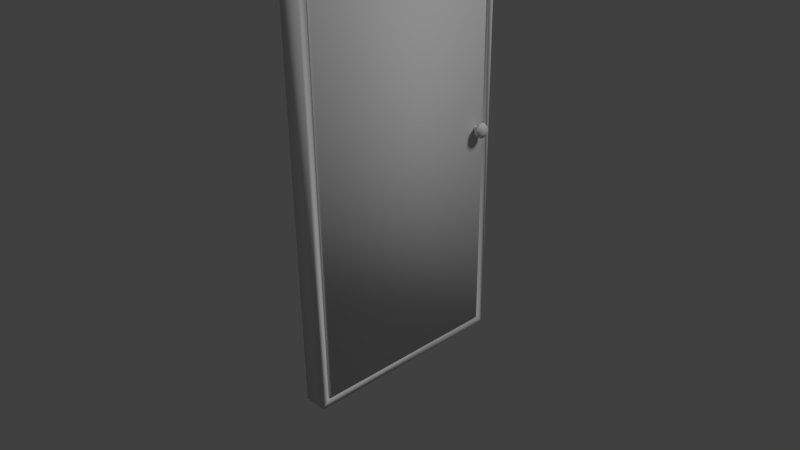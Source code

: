 # Source: metal_door.blend  (saved by Blender 2.66.1; exported with 4.5.12 LTS)
import bpy
from mathutils import Matrix  # noqa: F401  (used for matrix-valued properties, if any)

bpy.ops.wm.read_factory_settings(use_empty=True)
scene = bpy.context.scene
scene.name = 'Scene'

# ---- collections
col_collection_1 = bpy.data.collections.new('Collection 1'); scene.collection.children.link(col_collection_1)

# ---- materials (node trees are filled in below, after node groups)
mat_material = bpy.data.materials.new('Material')
mat_material.alpha_threshold = 0.0
mat_material.use_transparent_shadow = False
mat_material.roughness = 0.5
mat_material.specular_intensity = 0.007692
mat_material.line_color = (0.0, 0.0, 0.0, 1.0)

# ---- material node trees

# ---- world
world_world = bpy.data.worlds.new('World'); scene.world = world_world
world_world.color = (0.05088, 0.05088, 0.05088)
world_world.use_sun_shadow = False
world_world.sun_shadow_jitter_overblur = 0.0
world_world.cycles.sampling_method = 'MANUAL'
world_world.cycles.sample_map_resolution = 256

# ---- cameras
cam_camera = bpy.data.cameras.new('Camera')
cam_camera.clip_end = 100.0
cam_camera.lens = 35.0
cam_camera.sensor_width = 32.0
cam_camera.sensor_height = 18.0
cam_camera.ortho_scale = 7.314
cam_camera.dof.focus_distance = 0.0
cam_camera.dof.aperture_fstop = 128.0

# ---- lights
light_lamp = bpy.data.lights.new('Lamp', 'SUN')
light_lamp.transmission_factor = 0.0
light_lamp.cutoff_distance = 30.0
light_lamp.angle = 0.1993
light_lamp.energy = 1.0
light_lamp.shadow_buffer_clip_start = 1.001
light_lamp.shadow_soft_size = 0.1
light_lamp.shadow_cascade_max_distance = 1000.0
light_lamp.cycles.use_multiple_importance_sampling = False

# ---- meshes
me_cube = bpy.data.meshes.new('Cube')
me_cube.from_pydata([(0.7038, -1.691, -1.0), (0.7038, 1.0, -1.0), (0.7038, -1.691, 4.54), (0.7038, 1.0, 4.54), (0.7038, -1.613, -0.9084), (0.7038, 0.9218, -0.9084), (0.7038, -1.613, 4.448), (0.7038, 0.9218, 4.448), (0.731, -1.613, -0.9084), (0.731, 0.9218, -0.9084), (0.731, -1.613, 4.448), (0.731, 0.9218, 4.448), (0.731, -1.574, -0.8834), (0.731, 0.8828, -0.8834), (0.731, -1.574, 4.423), (0.731, 0.8828, 4.423), (0.698, -1.574, -0.8834), (0.698, 0.8828, -0.8834), (0.698, -1.574, 4.423), (0.698, 0.8828, 4.423), (0.6969, 0.7336, 1.742), (0.6971, 0.7933, 1.742), (0.6969, 0.7336, 1.798), (0.6971, 0.7933, 1.798), (0.6303, 0.7336, 1.742), (0.6303, 0.7933, 1.742), (0.6303, 0.7336, 1.798), (0.6303, 0.7933, 1.798), (0.6295, 0.7327, 1.856), (0.6295, 0.7943, 1.856), (0.5825, 0.7327, 1.856), (0.5825, 0.7943, 1.856), (0.6295, 0.6754, 1.742), (0.6295, 0.6754, 1.799), (0.5825, 0.6754, 1.742), (0.5825, 0.6754, 1.799), (0.6295, 0.7327, 1.684), (0.6295, 0.7943, 1.684), (0.5825, 0.7327, 1.684), (0.5825, 0.7943, 1.684), (0.6295, 0.8516, 1.742), (0.6295, 0.8516, 1.799), (0.5825, 0.8516, 1.742), (0.5825, 0.8516, 1.799), (0.5517, 0.7327, 1.806), (0.5517, 0.7943, 1.806), (0.5517, 0.7327, 1.734), (0.5517, 0.7943, 1.734), (0.9962, -1.691, 4.54), (0.9962, 1.0, 4.54), (0.9962, -1.691, -1.0), (0.9962, 1.0, -1.0), (0.9962, -1.613, 4.448), (0.9962, 0.9218, 4.448), (0.9962, -1.613, -0.9084), (0.9962, 0.9218, -0.9084), (0.969, -1.613, 4.448), (0.969, 0.9218, 4.448), (0.969, -1.613, -0.9084), (0.969, 0.9218, -0.9084), (0.969, -1.574, 4.423), (0.969, 0.8828, 4.423), (0.969, -1.574, -0.8834), (0.969, 0.8828, -0.8834), (1.002, -1.574, 4.423), (1.002, 0.8828, 4.423), (1.002, -1.574, -0.8834), (1.002, 0.8828, -0.8834), (1.003, 0.7336, 1.798), (1.003, 0.7933, 1.798), (1.003, 0.7336, 1.742), (1.003, 0.7933, 1.742), (1.07, 0.7336, 1.798), (1.07, 0.7933, 1.798), (1.07, 0.7336, 1.742), (1.07, 0.7933, 1.742), (1.071, 0.7327, 1.684), (1.071, 0.7943, 1.684), (1.117, 0.7327, 1.684), (1.117, 0.7943, 1.684), (1.071, 0.6754, 1.799), (1.071, 0.6754, 1.742), (1.117, 0.6754, 1.799), (1.117, 0.6754, 1.742), (1.071, 0.7327, 1.856), (1.071, 0.7943, 1.856), (1.117, 0.7327, 1.856), (1.117, 0.7943, 1.856), (1.071, 0.8516, 1.799), (1.071, 0.8516, 1.742), (1.117, 0.8516, 1.799), (1.117, 0.8516, 1.742), (1.148, 0.7327, 1.734), (1.148, 0.7943, 1.734), (1.148, 0.7327, 1.806), (1.148, 0.7943, 1.806)], [], [(2, 3, 7, 6), (6, 7, 11, 10), (0, 2, 6, 4), (3, 1, 5, 7), (1, 0, 4, 5), (10, 11, 15, 14), (5, 4, 8, 9), (4, 6, 10, 8), (7, 5, 9, 11), (14, 15, 19, 18), (9, 8, 12, 13), (8, 10, 14, 12), (11, 9, 13, 15), (15, 13, 17, 19), (13, 12, 16, 17), (12, 14, 18, 16), (22, 23, 27, 26), (16, 18, 19, 17), (20, 22, 26, 24), (23, 21, 25, 27), (21, 20, 24, 25), (28, 29, 31, 30), (32, 33, 35, 34), (37, 36, 38, 39), (41, 40, 42, 43), (30, 35, 33, 28), (29, 41, 43, 31), (34, 38, 36, 32), (42, 40, 37, 39), (36, 24, 26, 28, 33, 32), (28, 26, 27, 29), (24, 36, 37, 25), (25, 37, 40, 41, 29, 27), (30, 31, 45, 44), (39, 38, 46, 47), (46, 44, 45, 47), (46, 34, 35, 44), (42, 47, 45, 43), (45, 31, 43), (30, 44, 35), (34, 46, 38), (39, 47, 42), (50, 51, 55, 54), (54, 55, 59, 58), (48, 50, 54, 52), (51, 49, 53, 55), (49, 48, 52, 53), (58, 59, 63, 62), (53, 52, 56, 57), (52, 54, 58, 56), (55, 53, 57, 59), (62, 63, 67, 66), (57, 56, 60, 61), (56, 58, 62, 60), (59, 57, 61, 63), (63, 61, 65, 67), (61, 60, 64, 65), (60, 62, 66, 64), (70, 71, 75, 74), (64, 66, 67, 65), (68, 70, 74, 72), (71, 69, 73, 75), (69, 68, 72, 73), (76, 77, 79, 78), (80, 81, 83, 82), (85, 84, 86, 87), (89, 88, 90, 91), (79, 91, 89, 77), (78, 83, 81, 76), (82, 86, 84, 80), (90, 88, 85, 87), (84, 72, 74, 76, 81, 80), (76, 74, 75, 77), (72, 84, 85, 73), (73, 85, 88, 89, 77, 75), (78, 79, 93, 92), (87, 86, 94, 95), (94, 92, 93, 95), (94, 82, 83, 92), (90, 95, 93, 91), (93, 79, 91), (78, 92, 83), (82, 94, 86), (87, 95, 90), (51, 1, 3, 49), (2, 48, 49, 3), (0, 50, 48, 2), (50, 0, 1, 51)])
me_cube.polygons.foreach_set('use_smooth', [True] * 88)
_uv = me_cube.uv_layers.new(name='UVMap')
_uv.uv.foreach_set('vector', [0.2629, 0.5002, 0.02705, 0.5009, 0.03388, 0.4929, 0.256, 0.4922, 0.04534, 0.7287, 0.04466, 0.5065, 0.04704, 0.5065, 0.04772, 0.7287, 0.2614, 0.01466, 0.2629, 0.5002, 0.256, 0.4922, 0.2546, 0.02271, 0.02705, 0.5009, 0.02556, 0.01538, 0.03244, 0.02339, 0.03388, 0.4929, 0.02556, 0.01538, 0.2614, 0.01466, 0.2546, 0.02271, 0.03244, 0.02339, 0.7351, 0.4841, 0.5129, 0.4848, 0.5163, 0.4826, 0.7317, 0.4819, 0.3198, 0.7287, 0.3205, 0.5065, 0.3229, 0.5065, 0.3222, 0.7287, 0.3051, 0.5065, 0.3036, 0.976, 0.3012, 0.976, 0.3027, 0.5065, 0.9822, 0.01533, 0.9836, 0.4848, 0.9813, 0.4848, 0.9798, 0.01534, 0.3142, 0.5065, 0.3136, 0.7219, 0.3107, 0.7218, 0.3113, 0.5065, 0.5115, 0.01534, 0.7336, 0.01466, 0.7302, 0.01686, 0.5149, 0.01752, 0.7336, 0.01466, 0.7351, 0.4841, 0.7317, 0.4819, 0.7302, 0.01686, 0.5129, 0.4848, 0.5115, 0.01534, 0.5149, 0.01752, 0.5163, 0.4826, 0.4696, 0.9716, 0.471, 0.5065, 0.4739, 0.5065, 0.4725, 0.9716, 0.03839, 0.5065, 0.03905, 0.7218, 0.03615, 0.7219, 0.03549, 0.5065, 0.9713, 0.4848, 0.9699, 0.01973, 0.9728, 0.01972, 0.9742, 0.4848, 0.3636, 0.5124, 0.3583, 0.5124, 0.3583, 0.5065, 0.3636, 0.5065, 0.956, 0.4904, 0.9574, 0.9555, 0.7421, 0.9562, 0.7407, 0.4911, 0.396, 0.5124, 0.3912, 0.5124, 0.3912, 0.5065, 0.396, 0.5065, 0.09401, 0.5065, 0.09884, 0.5065, 0.09886, 0.5124, 0.09403, 0.5124, 0.1587, 0.5065, 0.1639, 0.5065, 0.164, 0.5124, 0.1587, 0.5124, 0.3527, 0.5116, 0.3527, 0.517, 0.3486, 0.5169, 0.3486, 0.5115, 0.1183, 0.5065, 0.1183, 0.5115, 0.1142, 0.5115, 0.1142, 0.5065, 0.07751, 0.5115, 0.07753, 0.5169, 0.07341, 0.517, 0.0734, 0.5116, 0.3796, 0.5115, 0.3797, 0.5065, 0.3838, 0.5065, 0.3838, 0.5115, 0.3486, 0.5115, 0.3486, 0.5065, 0.3527, 0.5065, 0.3527, 0.5116, 0.3527, 0.517, 0.3527, 0.522, 0.3486, 0.522, 0.3486, 0.5169, 0.07343, 0.522, 0.07341, 0.517, 0.07753, 0.5169, 0.07754, 0.522, 0.07338, 0.5065, 0.0775, 0.5065, 0.07751, 0.5115, 0.0734, 0.5116, 0.1793, 0.5103, 0.183, 0.5139, 0.1864, 0.5173, 0.19, 0.521, 0.1829, 0.521, 0.1793, 0.5174, 0.19, 0.521, 0.1864, 0.5173, 0.1901, 0.5136, 0.1938, 0.5172, 0.183, 0.5139, 0.1793, 0.5103, 0.1831, 0.5065, 0.1867, 0.5102, 0.1867, 0.5102, 0.1831, 0.5065, 0.1902, 0.5065, 0.1938, 0.5101, 0.1938, 0.5172, 0.1901, 0.5136, 0.4367, 0.5172, 0.4329, 0.521, 0.4298, 0.5179, 0.4336, 0.5141, 0.4223, 0.5103, 0.4261, 0.5065, 0.4292, 0.5096, 0.4254, 0.5134, 0.4292, 0.5096, 0.4336, 0.5141, 0.4298, 0.5179, 0.4254, 0.5134, 0.4292, 0.5096, 0.4332, 0.5065, 0.4367, 0.5101, 0.4336, 0.5141, 0.4223, 0.5174, 0.4254, 0.5134, 0.4298, 0.5179, 0.4258, 0.521, 0.4298, 0.5179, 0.4329, 0.521, 0.4258, 0.521, 0.4367, 0.5172, 0.4336, 0.5141, 0.4367, 0.5101, 0.4332, 0.5065, 0.4292, 0.5096, 0.4261, 0.5065, 0.4223, 0.5103, 0.4254, 0.5134, 0.4223, 0.5174, 0.27, 0.01466, 0.5059, 0.01538, 0.499, 0.02339, 0.2768, 0.02271, 0.2001, 0.7287, 0.1994, 0.5065, 0.2018, 0.5065, 0.2024, 0.7287, 0.2685, 0.5002, 0.27, 0.01466, 0.2768, 0.02271, 0.2754, 0.4922, 0.5059, 0.01538, 0.5044, 0.5009, 0.4976, 0.4929, 0.499, 0.02339, 0.5044, 0.5009, 0.2685, 0.5002, 0.2754, 0.4922, 0.4976, 0.4929, 0.7421, 0.01466, 0.9643, 0.01534, 0.9609, 0.01752, 0.7455, 0.01686, 0.4447, 0.5065, 0.4454, 0.7287, 0.443, 0.7287, 0.4423, 0.5065, 0.2172, 0.976, 0.2187, 0.5065, 0.221, 0.5065, 0.2196, 0.976, 0.4616, 0.976, 0.4602, 0.5065, 0.4626, 0.5065, 0.464, 0.976, 0.4517, 0.7219, 0.451, 0.5065, 0.4539, 0.5065, 0.4546, 0.7218, 0.9628, 0.4848, 0.7407, 0.4841, 0.7441, 0.4819, 0.9594, 0.4826, 0.7407, 0.4841, 0.7421, 0.01466, 0.7455, 0.01686, 0.7441, 0.4819, 0.9643, 0.01534, 0.9628, 0.4848, 0.9594, 0.4826, 0.9609, 0.01752, 0.02988, 0.5065, 0.02846, 0.9716, 0.02556, 0.9716, 0.02699, 0.5065, 0.2109, 0.5065, 0.2116, 0.7218, 0.2087, 0.7219, 0.208, 0.5065, 0.2295, 0.5065, 0.231, 0.9716, 0.2281, 0.9716, 0.2266, 0.5065, 0.4069, 0.5124, 0.4017, 0.5124, 0.4017, 0.5065, 0.4069, 0.5065, 0.5115, 0.9555, 0.5129, 0.4904, 0.7282, 0.4911, 0.7268, 0.9562, 0.1483, 0.5065, 0.1531, 0.5065, 0.1531, 0.5124, 0.1483, 0.5124, 0.374, 0.5124, 0.3692, 0.5124, 0.3692, 0.5065, 0.374, 0.5065, 0.08315, 0.5065, 0.08838, 0.5065, 0.0884, 0.5124, 0.08317, 0.5124, 0.1696, 0.5119, 0.1696, 0.5065, 0.1737, 0.5065, 0.1737, 0.5119, 0.1385, 0.5115, 0.1385, 0.5065, 0.1426, 0.5065, 0.1426, 0.5115, 0.4166, 0.5115, 0.4167, 0.5169, 0.4125, 0.517, 0.4125, 0.5116, 0.1329, 0.5065, 0.1329, 0.5115, 0.1288, 0.5115, 0.1288, 0.5065, 0.1086, 0.5065, 0.1086, 0.5116, 0.1045, 0.5115, 0.1045, 0.5065, 0.1737, 0.5119, 0.1737, 0.5169, 0.1696, 0.517, 0.1696, 0.5119, 0.4126, 0.522, 0.4125, 0.517, 0.4167, 0.5169, 0.4167, 0.522, 0.4125, 0.5065, 0.4166, 0.5065, 0.4166, 0.5115, 0.4125, 0.5116, 0.05715, 0.521, 0.06069, 0.5173, 0.06411, 0.5139, 0.06777, 0.5103, 0.06777, 0.5174, 0.06424, 0.521, 0.06777, 0.5103, 0.06411, 0.5139, 0.06041, 0.5102, 0.06395, 0.5065, 0.06069, 0.5173, 0.05715, 0.521, 0.05333, 0.5172, 0.05699, 0.5136, 0.05699, 0.5136, 0.05333, 0.5172, 0.05333, 0.5101, 0.05685, 0.5065, 0.06395, 0.5065, 0.06041, 0.5102, 0.3285, 0.5103, 0.3323, 0.5065, 0.3354, 0.5096, 0.3316, 0.5134, 0.3429, 0.5172, 0.3391, 0.521, 0.336, 0.5179, 0.3399, 0.5141, 0.336, 0.5179, 0.3316, 0.5134, 0.3354, 0.5096, 0.3399, 0.5141, 0.336, 0.5179, 0.332, 0.521, 0.3285, 0.5174, 0.3316, 0.5134, 0.3429, 0.5101, 0.3399, 0.5141, 0.3354, 0.5096, 0.3394, 0.5065, 0.3354, 0.5096, 0.3323, 0.5065, 0.3394, 0.5065, 0.3285, 0.5103, 0.3316, 0.5134, 0.3285, 0.5174, 0.332, 0.521, 0.336, 0.5179, 0.3391, 0.521, 0.3429, 0.5172, 0.3399, 0.5141, 0.3429, 0.5101, 0.27, 0.5065, 0.2956, 0.5066, 0.2941, 0.9921, 0.2685, 0.9921, 0.5059, 0.7424, 0.4803, 0.7425, 0.4795, 0.5066, 0.5052, 0.5065, 0.9901, 0.976, 0.9645, 0.976, 0.963, 0.4905, 0.9887, 0.4904, 0.2629, 0.7424, 0.2373, 0.7425, 0.2366, 0.5066, 0.2622, 0.5065])
me_cube.materials.append(mat_material)
me_cube.use_remesh_preserve_volume = False
me_cube.use_remesh_preserve_attributes = False
me_cube.use_mirror_vertex_groups = False
me_cube.update()

# ---- objects
ob_cube = bpy.data.objects.new('Cube', me_cube)
ob_lamp = bpy.data.objects.new('Lamp', light_lamp)
ob_camera = bpy.data.objects.new('Camera', cam_camera)

# ---- transforms, parenting, visibility, modifiers, constraints
ob_cube.location = (0.0, 0.0, 0.0)
ob_cube.lock_rotations_4d = False
ob_cube.empty_display_type = 'ARROWS'
ob_cube.lineart.crease_threshold = 0.0
ob_lamp.location = (4.076, 1.005, 5.904)
ob_lamp.rotation_euler = (0.6503, 0.05522, 1.866)
ob_lamp.lock_rotations_4d = False
ob_lamp.empty_display_type = 'ARROWS'
ob_lamp.color = (0.0, 0.0, 0.0, 0.0)
ob_lamp.lineart.crease_threshold = 0.0
ob_camera.location = (7.481, -6.508, 5.344)
ob_camera.rotation_euler = (1.109, 0.01082, 0.8149)
ob_camera.lock_rotations_4d = False
ob_camera.empty_display_type = 'ARROWS'
ob_camera.color = (0.0, 0.0, 0.0, 0.0)
ob_camera.display_type = 'WIRE'
ob_camera.lineart.crease_threshold = 0.0

# ---- collection membership
col_collection_1.objects.link(ob_cube)
col_collection_1.objects.link(ob_lamp)
col_collection_1.objects.link(ob_camera)

# ---- scene / render settings (as saved in the file)
scene.camera = ob_camera
scene.frame_start = 1; scene.frame_end = 250; scene.frame_set(1)
scene.render.engine = 'BLENDER_EEVEE_NEXT'
scene.render.image_settings.color_mode = 'RGB'
scene.render.image_settings.compression = 90
scene.render.resolution_percentage = 50
scene.render.dither_intensity = 0.0
scene.render.bake_margin = 2
scene.cycles.use_denoising = False
scene.cycles.samples = 10
scene.cycles.sampling_pattern = 'TABULATED_SOBOL'
scene.cycles.light_sampling_threshold = 0.0
scene.cycles.use_adaptive_sampling = False
scene.cycles.use_light_tree = False
scene.cycles.blur_glossy = 0.0
scene.cycles.volume_bounces = 1
scene.cycles.pixel_filter_type = 'GAUSSIAN'
scene.cycles.sample_clamp_indirect = 0.0
scene.view_settings.view_transform = 'Standard'
bpy.context.view_layer.update()
